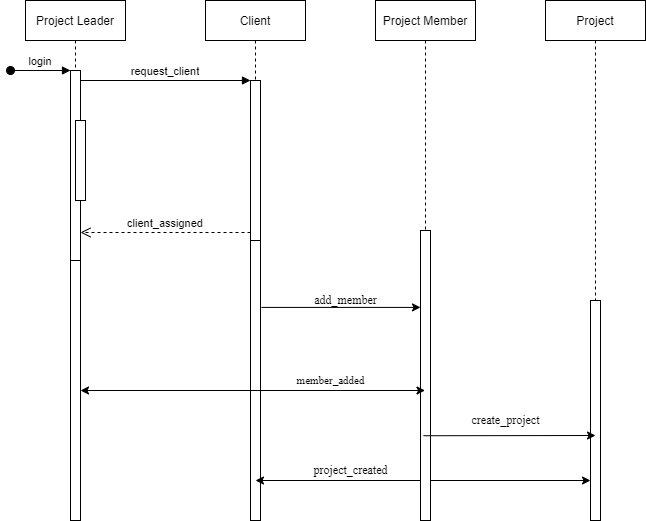

The diagram above was exported from draw.io. Its source (the exported page's mxGraphModel, read from the mxfile embedded in the PNG):
<mxGraphModel dx="1108" dy="486" grid="1" gridSize="10" guides="1" tooltips="1" connect="1" arrows="1" fold="1" page="1" pageScale="1" pageWidth="850" pageHeight="1100" math="0" shadow="0">
  <root>
    <mxCell id="0" />
    <mxCell id="1" parent="0" />
    <mxCell id="3nuBFxr9cyL0pnOWT2aG-1" value="Project Leader" style="shape=umlLifeline;perimeter=lifelinePerimeter;container=1;collapsible=0;recursiveResize=0;rounded=0;shadow=0;strokeWidth=1;" parent="1" vertex="1">
      <mxGeometry x="120" y="80" width="100" height="300" as="geometry" />
    </mxCell>
    <mxCell id="3nuBFxr9cyL0pnOWT2aG-2" value="" style="points=[];perimeter=orthogonalPerimeter;rounded=0;shadow=0;strokeWidth=1;" parent="3nuBFxr9cyL0pnOWT2aG-1" vertex="1">
      <mxGeometry x="45" y="70" width="10" height="190" as="geometry" />
    </mxCell>
    <mxCell id="3nuBFxr9cyL0pnOWT2aG-3" value="login" style="verticalAlign=bottom;startArrow=oval;endArrow=block;startSize=8;shadow=0;strokeWidth=1;" parent="3nuBFxr9cyL0pnOWT2aG-1" target="3nuBFxr9cyL0pnOWT2aG-2" edge="1">
      <mxGeometry relative="1" as="geometry">
        <mxPoint x="-15" y="70" as="sourcePoint" />
      </mxGeometry>
    </mxCell>
    <mxCell id="3nuBFxr9cyL0pnOWT2aG-4" value="" style="points=[];perimeter=orthogonalPerimeter;rounded=0;shadow=0;strokeWidth=1;" parent="3nuBFxr9cyL0pnOWT2aG-1" vertex="1">
      <mxGeometry x="50" y="120" width="10" height="80" as="geometry" />
    </mxCell>
    <mxCell id="3nuBFxr9cyL0pnOWT2aG-5" value="Client" style="shape=umlLifeline;perimeter=lifelinePerimeter;container=1;collapsible=0;recursiveResize=0;rounded=0;shadow=0;strokeWidth=1;" parent="1" vertex="1">
      <mxGeometry x="300" y="80" width="100" height="520" as="geometry" />
    </mxCell>
    <mxCell id="3nuBFxr9cyL0pnOWT2aG-6" value="" style="points=[];perimeter=orthogonalPerimeter;rounded=0;shadow=0;strokeWidth=1;" parent="3nuBFxr9cyL0pnOWT2aG-5" vertex="1">
      <mxGeometry x="45" y="80" width="10" height="160" as="geometry" />
    </mxCell>
    <mxCell id="mJC5pDZsLq6I0sC_TlM1-5" value="" style="points=[];perimeter=orthogonalPerimeter;rounded=0;shadow=0;strokeWidth=1;" parent="3nuBFxr9cyL0pnOWT2aG-5" vertex="1">
      <mxGeometry x="45" y="240" width="10" height="280" as="geometry" />
    </mxCell>
    <mxCell id="mJC5pDZsLq6I0sC_TlM1-14" value="" style="endArrow=classic;startArrow=classic;html=1;rounded=0;" parent="3nuBFxr9cyL0pnOWT2aG-5" target="mJC5pDZsLq6I0sC_TlM1-4" edge="1">
      <mxGeometry width="50" height="50" relative="1" as="geometry">
        <mxPoint x="50" y="480" as="sourcePoint" />
        <mxPoint x="95" y="430" as="targetPoint" />
      </mxGeometry>
    </mxCell>
    <mxCell id="3nuBFxr9cyL0pnOWT2aG-7" value="client_assigned" style="verticalAlign=bottom;endArrow=open;dashed=1;endSize=8;exitX=0;exitY=0.95;shadow=0;strokeWidth=1;" parent="1" source="3nuBFxr9cyL0pnOWT2aG-6" target="3nuBFxr9cyL0pnOWT2aG-2" edge="1">
      <mxGeometry relative="1" as="geometry">
        <mxPoint x="275" y="236" as="targetPoint" />
      </mxGeometry>
    </mxCell>
    <mxCell id="3nuBFxr9cyL0pnOWT2aG-8" value="request_client" style="verticalAlign=bottom;endArrow=block;entryX=0;entryY=0;shadow=0;strokeWidth=1;" parent="1" source="3nuBFxr9cyL0pnOWT2aG-2" target="3nuBFxr9cyL0pnOWT2aG-6" edge="1">
      <mxGeometry relative="1" as="geometry">
        <mxPoint x="275" y="160" as="sourcePoint" />
        <mxPoint as="offset" />
      </mxGeometry>
    </mxCell>
    <mxCell id="mJC5pDZsLq6I0sC_TlM1-1" value="Project Member" style="shape=umlLifeline;perimeter=lifelinePerimeter;container=1;collapsible=0;recursiveResize=0;rounded=0;shadow=0;strokeWidth=1;" parent="1" vertex="1">
      <mxGeometry x="470" y="80" width="100" height="520" as="geometry" />
    </mxCell>
    <mxCell id="mJC5pDZsLq6I0sC_TlM1-2" value="" style="points=[];perimeter=orthogonalPerimeter;rounded=0;shadow=0;strokeWidth=1;" parent="mJC5pDZsLq6I0sC_TlM1-1" vertex="1">
      <mxGeometry x="45" y="230" width="10" height="290" as="geometry" />
    </mxCell>
    <mxCell id="mJC5pDZsLq6I0sC_TlM1-3" value="Project" style="shape=umlLifeline;perimeter=lifelinePerimeter;container=1;collapsible=0;recursiveResize=0;rounded=0;shadow=0;strokeWidth=1;" parent="1" vertex="1">
      <mxGeometry x="640" y="80" width="100" height="300" as="geometry" />
    </mxCell>
    <mxCell id="mJC5pDZsLq6I0sC_TlM1-4" value="" style="points=[];perimeter=orthogonalPerimeter;rounded=0;shadow=0;strokeWidth=1;" parent="1" vertex="1">
      <mxGeometry x="685" y="380" width="10" height="220" as="geometry" />
    </mxCell>
    <mxCell id="mJC5pDZsLq6I0sC_TlM1-6" value="" style="points=[];perimeter=orthogonalPerimeter;rounded=0;shadow=0;strokeWidth=1;" parent="1" vertex="1">
      <mxGeometry x="165" y="340" width="10" height="260" as="geometry" />
    </mxCell>
    <mxCell id="mJC5pDZsLq6I0sC_TlM1-7" value="" style="endArrow=classic;html=1;rounded=0;exitX=1.1;exitY=0.239;exitDx=0;exitDy=0;exitPerimeter=0;" parent="1" source="mJC5pDZsLq6I0sC_TlM1-5" target="mJC5pDZsLq6I0sC_TlM1-2" edge="1">
      <mxGeometry width="50" height="50" relative="1" as="geometry">
        <mxPoint x="400" y="330" as="sourcePoint" />
        <mxPoint x="450" y="280" as="targetPoint" />
      </mxGeometry>
    </mxCell>
    <mxCell id="mJC5pDZsLq6I0sC_TlM1-8" value="add_member" style="text;html=1;align=center;verticalAlign=middle;resizable=0;points=[];autosize=1;strokeColor=none;fillColor=none;" parent="1" vertex="1">
      <mxGeometry x="400" y="370" width="80" height="20" as="geometry" />
    </mxCell>
    <mxCell id="mJC5pDZsLq6I0sC_TlM1-10" value="" style="endArrow=classic;startArrow=classic;html=1;rounded=0;" parent="1" source="mJC5pDZsLq6I0sC_TlM1-6" target="mJC5pDZsLq6I0sC_TlM1-1" edge="1">
      <mxGeometry width="50" height="50" relative="1" as="geometry">
        <mxPoint x="400" y="430" as="sourcePoint" />
        <mxPoint x="450" y="380" as="targetPoint" />
      </mxGeometry>
    </mxCell>
    <mxCell id="mJC5pDZsLq6I0sC_TlM1-11" value="member_added" style="edgeLabel;html=1;align=center;verticalAlign=middle;resizable=0;points=[];" parent="mJC5pDZsLq6I0sC_TlM1-10" vertex="1" connectable="0">
      <mxGeometry x="0.4393" y="1" relative="1" as="geometry">
        <mxPoint x="1" y="-10" as="offset" />
      </mxGeometry>
    </mxCell>
    <mxCell id="mJC5pDZsLq6I0sC_TlM1-12" value="" style="endArrow=classic;html=1;rounded=0;exitX=0.48;exitY=0.837;exitDx=0;exitDy=0;exitPerimeter=0;" parent="1" source="mJC5pDZsLq6I0sC_TlM1-1" edge="1">
      <mxGeometry width="50" height="50" relative="1" as="geometry">
        <mxPoint x="400" y="530" as="sourcePoint" />
        <mxPoint x="690" y="515" as="targetPoint" />
      </mxGeometry>
    </mxCell>
    <mxCell id="mJC5pDZsLq6I0sC_TlM1-13" value="create_project" style="text;html=1;align=center;verticalAlign=middle;resizable=0;points=[];autosize=1;strokeColor=none;fillColor=none;" parent="1" vertex="1">
      <mxGeometry x="560" y="490" width="80" height="20" as="geometry" />
    </mxCell>
    <mxCell id="mJC5pDZsLq6I0sC_TlM1-15" value="project_created" style="text;html=1;align=center;verticalAlign=middle;resizable=0;points=[];autosize=1;strokeColor=none;fillColor=none;" parent="1" vertex="1">
      <mxGeometry x="400" y="540" width="90" height="20" as="geometry" />
    </mxCell>
  </root>
</mxGraphModel>